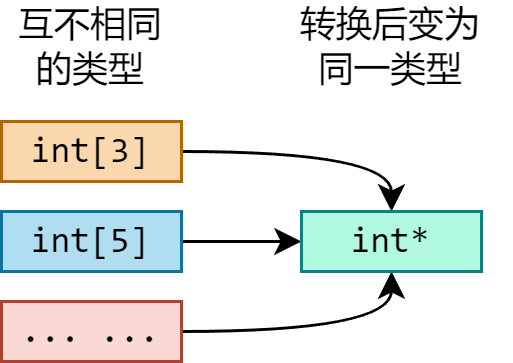

The diagram above was exported from draw.io. Its source (the exported page's mxGraphModel, read from the mxfile embedded in the PNG):
<mxGraphModel dx="977" dy="671" grid="1" gridSize="10" guides="1" tooltips="1" connect="1" arrows="1" fold="1" page="1" pageScale="1" pageWidth="850" pageHeight="1100" math="0" shadow="0">
  <root>
    <mxCell id="0" />
    <mxCell id="1" parent="0" />
    <mxCell id="NMeUlmPrFCNLKHagTJ6w-9" style="edgeStyle=orthogonalEdgeStyle;rounded=0;orthogonalLoop=1;jettySize=auto;html=1;curved=1;" parent="1" source="NMeUlmPrFCNLKHagTJ6w-1" target="NMeUlmPrFCNLKHagTJ6w-6" edge="1">
      <mxGeometry relative="1" as="geometry" />
    </mxCell>
    <mxCell id="NMeUlmPrFCNLKHagTJ6w-1" value="&lt;font face=&quot;consolas&quot;&gt;int[3]&lt;/font&gt;" style="rounded=0;whiteSpace=wrap;html=1;fillColor=#fad7ac;strokeColor=#b46504;" parent="1" vertex="1">
      <mxGeometry x="120" y="240" width="60" height="20" as="geometry" />
    </mxCell>
    <mxCell id="NMeUlmPrFCNLKHagTJ6w-11" style="edgeStyle=orthogonalEdgeStyle;rounded=0;orthogonalLoop=1;jettySize=auto;html=1;" parent="1" source="NMeUlmPrFCNLKHagTJ6w-2" target="NMeUlmPrFCNLKHagTJ6w-6" edge="1">
      <mxGeometry relative="1" as="geometry" />
    </mxCell>
    <mxCell id="NMeUlmPrFCNLKHagTJ6w-2" value="&lt;font face=&quot;consolas&quot;&gt;int[5]&lt;/font&gt;" style="rounded=0;whiteSpace=wrap;html=1;fillColor=#b1ddf0;strokeColor=#10739e;" parent="1" vertex="1">
      <mxGeometry x="120" y="270" width="60" height="20" as="geometry" />
    </mxCell>
    <mxCell id="NMeUlmPrFCNLKHagTJ6w-10" style="edgeStyle=orthogonalEdgeStyle;rounded=0;orthogonalLoop=1;jettySize=auto;html=1;curved=1;" parent="1" source="NMeUlmPrFCNLKHagTJ6w-3" target="NMeUlmPrFCNLKHagTJ6w-6" edge="1">
      <mxGeometry relative="1" as="geometry" />
    </mxCell>
    <mxCell id="NMeUlmPrFCNLKHagTJ6w-3" value="&lt;font face=&quot;consolas&quot;&gt;... ...&lt;/font&gt;" style="rounded=0;whiteSpace=wrap;html=1;fillColor=#fad9d5;strokeColor=#ae4132;" parent="1" vertex="1">
      <mxGeometry x="120" y="300" width="60" height="20" as="geometry" />
    </mxCell>
    <mxCell id="NMeUlmPrFCNLKHagTJ6w-5" value="互不相同的类型" style="text;html=1;strokeColor=none;fillColor=none;align=center;verticalAlign=middle;whiteSpace=wrap;rounded=0;" parent="1" vertex="1">
      <mxGeometry x="120" y="200" width="60" height="30" as="geometry" />
    </mxCell>
    <mxCell id="NMeUlmPrFCNLKHagTJ6w-6" value="&lt;font face=&quot;consolas&quot;&gt;int*&lt;/font&gt;" style="rounded=0;whiteSpace=wrap;html=1;fillColor=#B0F9E0;strokeColor=#0E8088;" parent="1" vertex="1">
      <mxGeometry x="220" y="270" width="60" height="20" as="geometry" />
    </mxCell>
    <mxCell id="NMeUlmPrFCNLKHagTJ6w-8" value="转换后变为&lt;br&gt;同一类型" style="text;html=1;strokeColor=none;fillColor=none;align=center;verticalAlign=middle;whiteSpace=wrap;rounded=0;" parent="1" vertex="1">
      <mxGeometry x="210" y="200" width="80" height="30" as="geometry" />
    </mxCell>
  </root>
</mxGraphModel>